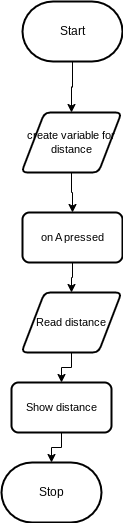

The diagram above was exported from draw.io. Its source (the exported page's mxGraphModel, read from the mxfile embedded in the PNG):
<mxGraphModel dx="766" dy="613" grid="1" gridSize="10" guides="1" tooltips="1" connect="1" arrows="1" fold="1" page="1" pageScale="1" pageWidth="850" pageHeight="1100" math="0" shadow="0">
  <root>
    <mxCell id="0" />
    <mxCell id="1" parent="0" />
    <mxCell id="7" style="edgeStyle=orthogonalEdgeStyle;shape=connector;rounded=0;html=1;exitX=0.5;exitY=1;exitDx=0;exitDy=0;exitPerimeter=0;entryX=0.5;entryY=0;entryDx=0;entryDy=0;labelBackgroundColor=default;strokeColor=default;fontFamily=Helvetica;fontSize=11;fontColor=default;endArrow=classic;" edge="1" parent="1" source="2" target="6">
      <mxGeometry relative="1" as="geometry" />
    </mxCell>
    <mxCell id="2" value="Start" style="strokeWidth=2;html=1;shape=mxgraph.flowchart.terminator;whiteSpace=wrap;" parent="1" vertex="1">
      <mxGeometry x="371" y="79" width="100" height="60" as="geometry" />
    </mxCell>
    <mxCell id="3" value="Stop" style="strokeWidth=2;html=1;shape=mxgraph.flowchart.terminator;whiteSpace=wrap;" parent="1" vertex="1">
      <mxGeometry x="350" y="540" width="100" height="60" as="geometry" />
    </mxCell>
    <mxCell id="10" style="edgeStyle=orthogonalEdgeStyle;shape=connector;rounded=0;html=1;exitX=0.5;exitY=1;exitDx=0;exitDy=0;labelBackgroundColor=default;strokeColor=default;fontFamily=Helvetica;fontSize=11;fontColor=default;endArrow=classic;" edge="1" parent="1" source="5" target="9">
      <mxGeometry relative="1" as="geometry" />
    </mxCell>
    <mxCell id="5" value="on A pressed" style="rounded=1;whiteSpace=wrap;html=1;absoluteArcSize=1;arcSize=14;strokeWidth=2;fontFamily=Helvetica;fontSize=11;fontColor=default;" vertex="1" parent="1">
      <mxGeometry x="371" y="290" width="100" height="50" as="geometry" />
    </mxCell>
    <mxCell id="8" style="edgeStyle=orthogonalEdgeStyle;shape=connector;rounded=0;html=1;exitX=0.5;exitY=1;exitDx=0;exitDy=0;labelBackgroundColor=default;strokeColor=default;fontFamily=Helvetica;fontSize=11;fontColor=default;endArrow=classic;" edge="1" parent="1" source="6" target="5">
      <mxGeometry relative="1" as="geometry" />
    </mxCell>
    <mxCell id="6" value="create variable for distance" style="shape=parallelogram;html=1;strokeWidth=2;perimeter=parallelogramPerimeter;whiteSpace=wrap;rounded=1;arcSize=12;size=0.23;fontFamily=Helvetica;fontSize=11;fontColor=default;" vertex="1" parent="1">
      <mxGeometry x="370" y="190" width="100" height="60" as="geometry" />
    </mxCell>
    <mxCell id="12" style="edgeStyle=orthogonalEdgeStyle;shape=connector;rounded=0;html=1;labelBackgroundColor=default;strokeColor=default;fontFamily=Helvetica;fontSize=11;fontColor=default;endArrow=classic;" edge="1" parent="1" source="9" target="11">
      <mxGeometry relative="1" as="geometry" />
    </mxCell>
    <mxCell id="9" value="Read distance" style="shape=parallelogram;html=1;strokeWidth=2;perimeter=parallelogramPerimeter;whiteSpace=wrap;rounded=1;arcSize=12;size=0.23;fontFamily=Helvetica;fontSize=11;fontColor=default;" vertex="1" parent="1">
      <mxGeometry x="370" y="370" width="100" height="60" as="geometry" />
    </mxCell>
    <mxCell id="13" style="edgeStyle=orthogonalEdgeStyle;shape=connector;rounded=0;html=1;exitX=0.5;exitY=1;exitDx=0;exitDy=0;entryX=0.5;entryY=0;entryDx=0;entryDy=0;entryPerimeter=0;labelBackgroundColor=default;strokeColor=default;fontFamily=Helvetica;fontSize=11;fontColor=default;endArrow=classic;" edge="1" parent="1" source="11" target="3">
      <mxGeometry relative="1" as="geometry" />
    </mxCell>
    <mxCell id="11" value="Show distance" style="rounded=1;whiteSpace=wrap;html=1;absoluteArcSize=1;arcSize=14;strokeWidth=2;fontFamily=Helvetica;fontSize=11;fontColor=default;" vertex="1" parent="1">
      <mxGeometry x="360" y="460" width="100" height="50" as="geometry" />
    </mxCell>
  </root>
</mxGraphModel>